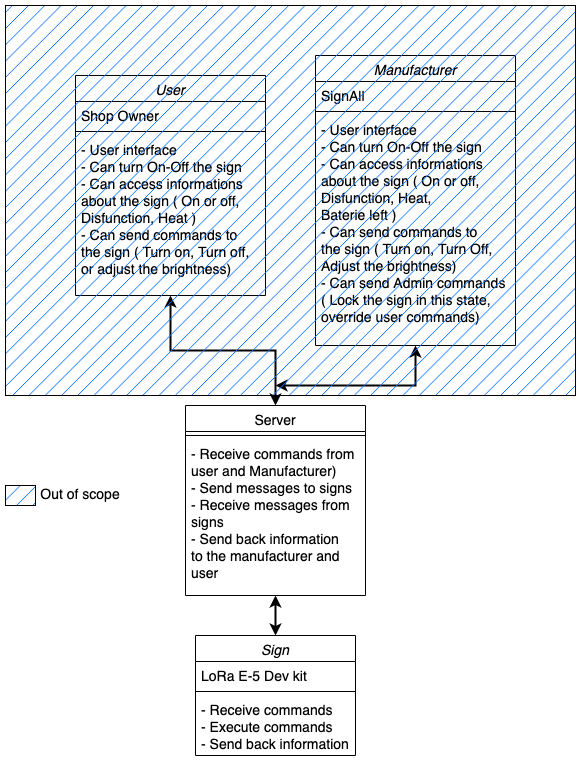

The diagram above was exported from draw.io. Its source (the exported page's mxGraphModel, read from the mxfile embedded in the PNG):
<mxGraphModel dx="629" dy="423" grid="1" gridSize="10" guides="1" tooltips="1" connect="1" arrows="1" fold="1" page="1" pageScale="1" pageWidth="827" pageHeight="1169" math="0" shadow="0">
  <root>
    <mxCell id="WIyWlLk6GJQsqaUBKTNV-0" />
    <mxCell id="WIyWlLk6GJQsqaUBKTNV-1" parent="WIyWlLk6GJQsqaUBKTNV-0" />
    <mxCell id="zkfFHV4jXpPFQw0GAbJ--0" value="User" style="swimlane;fontStyle=2;align=center;verticalAlign=top;childLayout=stackLayout;horizontal=1;startSize=26;horizontalStack=0;resizeParent=1;resizeLast=0;collapsible=1;marginBottom=0;rounded=0;shadow=0;strokeWidth=1;fillStyle=hatch;fontSize=14;" parent="WIyWlLk6GJQsqaUBKTNV-1" vertex="1">
      <mxGeometry x="230" y="110" width="190" height="220" as="geometry">
        <mxRectangle x="230" y="140" width="160" height="26" as="alternateBounds" />
      </mxGeometry>
    </mxCell>
    <mxCell id="zkfFHV4jXpPFQw0GAbJ--2" value="Shop Owner" style="text;align=left;verticalAlign=top;spacingLeft=4;spacingRight=4;overflow=hidden;rotatable=0;points=[[0,0.5],[1,0.5]];portConstraint=eastwest;rounded=0;shadow=0;html=0;fontSize=14;" parent="zkfFHV4jXpPFQw0GAbJ--0" vertex="1">
      <mxGeometry y="26" width="190" height="26" as="geometry" />
    </mxCell>
    <mxCell id="zkfFHV4jXpPFQw0GAbJ--4" value="" style="line;html=1;strokeWidth=1;align=left;verticalAlign=middle;spacingTop=-1;spacingLeft=3;spacingRight=3;rotatable=0;labelPosition=right;points=[];portConstraint=eastwest;" parent="zkfFHV4jXpPFQw0GAbJ--0" vertex="1">
      <mxGeometry y="52" width="190" height="8" as="geometry" />
    </mxCell>
    <mxCell id="zkfFHV4jXpPFQw0GAbJ--5" value="- User interface&#10;- Can turn On-Off the sign&#10;- Can access informations &#10;about the sign ( On or off, &#10;Disfunction, Heat )&#10;- Can send commands to &#10;the sign ( Turn on, Turn off, &#10;or adjust the brightness)&#10;&#10;" style="text;align=left;verticalAlign=top;spacingLeft=4;spacingRight=4;overflow=hidden;rotatable=0;points=[[0,0.5],[1,0.5]];portConstraint=eastwest;fontSize=14;" parent="zkfFHV4jXpPFQw0GAbJ--0" vertex="1">
      <mxGeometry y="60" width="190" height="160" as="geometry" />
    </mxCell>
    <mxCell id="zkfFHV4jXpPFQw0GAbJ--17" value="Server" style="swimlane;fontStyle=0;align=center;verticalAlign=top;childLayout=stackLayout;horizontal=1;startSize=26;horizontalStack=0;resizeParent=1;resizeLast=0;collapsible=1;marginBottom=0;rounded=0;shadow=0;strokeWidth=1;fontSize=14;" parent="WIyWlLk6GJQsqaUBKTNV-1" vertex="1">
      <mxGeometry x="340" y="440" width="180" height="190" as="geometry">
        <mxRectangle x="550" y="140" width="160" height="26" as="alternateBounds" />
      </mxGeometry>
    </mxCell>
    <mxCell id="zkfFHV4jXpPFQw0GAbJ--23" value="" style="line;html=1;strokeWidth=1;align=left;verticalAlign=middle;spacingTop=-1;spacingLeft=3;spacingRight=3;rotatable=0;labelPosition=right;points=[];portConstraint=eastwest;" parent="zkfFHV4jXpPFQw0GAbJ--17" vertex="1">
      <mxGeometry y="26" width="180" height="8" as="geometry" />
    </mxCell>
    <mxCell id="zkfFHV4jXpPFQw0GAbJ--25" value="- Receive commands from &#10;user and Manufacturer) &#10;- Send messages to signs&#10;- Receive messages from&#10;signs&#10;- Send back information &#10;to the manufacturer and &#10;user&#10;" style="text;align=left;verticalAlign=top;spacingLeft=4;spacingRight=4;overflow=hidden;rotatable=0;points=[[0,0.5],[1,0.5]];portConstraint=eastwest;fontSize=14;" parent="zkfFHV4jXpPFQw0GAbJ--17" vertex="1">
      <mxGeometry y="34" width="180" height="156" as="geometry" />
    </mxCell>
    <mxCell id="zkfFHV4jXpPFQw0GAbJ--26" value="" style="endArrow=classic;shadow=0;strokeWidth=2;rounded=0;endFill=1;edgeStyle=elbowEdgeStyle;elbow=vertical;startArrow=classic;startFill=1;" parent="WIyWlLk6GJQsqaUBKTNV-1" source="zkfFHV4jXpPFQw0GAbJ--0" target="zkfFHV4jXpPFQw0GAbJ--17" edge="1">
      <mxGeometry x="0.5" y="41" relative="1" as="geometry">
        <mxPoint x="380" y="192" as="sourcePoint" />
        <mxPoint x="540" y="192" as="targetPoint" />
        <mxPoint x="-40" y="32" as="offset" />
      </mxGeometry>
    </mxCell>
    <mxCell id="JhLkIGL_kL77PNalCZWD-5" style="edgeStyle=orthogonalEdgeStyle;rounded=0;orthogonalLoop=1;jettySize=auto;html=1;endArrow=classic;endFill=1;startArrow=classic;startFill=1;strokeWidth=2;" edge="1" parent="WIyWlLk6GJQsqaUBKTNV-1" source="JhLkIGL_kL77PNalCZWD-4">
      <mxGeometry relative="1" as="geometry">
        <mxPoint x="430" y="420" as="targetPoint" />
        <Array as="points">
          <mxPoint x="570" y="420" />
        </Array>
      </mxGeometry>
    </mxCell>
    <mxCell id="JhLkIGL_kL77PNalCZWD-1" value="Manufacturer" style="swimlane;fontStyle=2;align=center;verticalAlign=top;childLayout=stackLayout;horizontal=1;startSize=26;horizontalStack=0;resizeParent=1;resizeLast=0;collapsible=1;marginBottom=0;rounded=0;shadow=0;strokeWidth=1;fontSize=14;" vertex="1" parent="WIyWlLk6GJQsqaUBKTNV-1">
      <mxGeometry x="470" y="90" width="200" height="290" as="geometry">
        <mxRectangle x="230" y="140" width="160" height="26" as="alternateBounds" />
      </mxGeometry>
    </mxCell>
    <mxCell id="JhLkIGL_kL77PNalCZWD-2" value="SignAll" style="text;align=left;verticalAlign=top;spacingLeft=4;spacingRight=4;overflow=hidden;rotatable=0;points=[[0,0.5],[1,0.5]];portConstraint=eastwest;rounded=0;shadow=0;html=0;fontSize=14;" vertex="1" parent="JhLkIGL_kL77PNalCZWD-1">
      <mxGeometry y="26" width="200" height="26" as="geometry" />
    </mxCell>
    <mxCell id="JhLkIGL_kL77PNalCZWD-3" value="" style="line;html=1;strokeWidth=1;align=left;verticalAlign=middle;spacingTop=-1;spacingLeft=3;spacingRight=3;rotatable=0;labelPosition=right;points=[];portConstraint=eastwest;" vertex="1" parent="JhLkIGL_kL77PNalCZWD-1">
      <mxGeometry y="52" width="200" height="8" as="geometry" />
    </mxCell>
    <mxCell id="JhLkIGL_kL77PNalCZWD-4" value="- User interface&#10;- Can turn On-Off the sign&#10;- Can access informations &#10;about the sign ( On or off, &#10;Disfunction, Heat, &#10;Baterie left )&#10;- Can send commands to&#10;the sign ( Turn on, Turn Off, &#10;Adjust the brightness)&#10;- Can send Admin commands&#10;( Lock the sign in this state,&#10;override user commands)&#10;&#10;&#10;" style="text;align=left;verticalAlign=top;spacingLeft=4;spacingRight=4;overflow=hidden;rotatable=0;points=[[0,0.5],[1,0.5]];portConstraint=eastwest;fontSize=14;" vertex="1" parent="JhLkIGL_kL77PNalCZWD-1">
      <mxGeometry y="60" width="200" height="230" as="geometry" />
    </mxCell>
    <mxCell id="JhLkIGL_kL77PNalCZWD-12" style="edgeStyle=orthogonalEdgeStyle;rounded=0;orthogonalLoop=1;jettySize=auto;html=1;exitX=0.5;exitY=0;exitDx=0;exitDy=0;entryX=0.5;entryY=1;entryDx=0;entryDy=0;entryPerimeter=0;startArrow=classic;startFill=1;strokeWidth=2;" edge="1" parent="WIyWlLk6GJQsqaUBKTNV-1" source="JhLkIGL_kL77PNalCZWD-8" target="zkfFHV4jXpPFQw0GAbJ--25">
      <mxGeometry relative="1" as="geometry">
        <mxPoint x="300" y="660" as="targetPoint" />
      </mxGeometry>
    </mxCell>
    <mxCell id="JhLkIGL_kL77PNalCZWD-8" value="Sign" style="swimlane;fontStyle=2;align=center;verticalAlign=top;childLayout=stackLayout;horizontal=1;startSize=26;horizontalStack=0;resizeParent=1;resizeLast=0;collapsible=1;marginBottom=0;rounded=0;shadow=0;strokeWidth=1;fontSize=14;" vertex="1" parent="WIyWlLk6GJQsqaUBKTNV-1">
      <mxGeometry x="350" y="670" width="160" height="120" as="geometry">
        <mxRectangle x="230" y="140" width="160" height="26" as="alternateBounds" />
      </mxGeometry>
    </mxCell>
    <mxCell id="JhLkIGL_kL77PNalCZWD-9" value="LoRa E-5 Dev kit" style="text;align=left;verticalAlign=top;spacingLeft=4;spacingRight=4;overflow=hidden;rotatable=0;points=[[0,0.5],[1,0.5]];portConstraint=eastwest;rounded=0;shadow=0;html=0;fontSize=14;" vertex="1" parent="JhLkIGL_kL77PNalCZWD-8">
      <mxGeometry y="26" width="160" height="26" as="geometry" />
    </mxCell>
    <mxCell id="JhLkIGL_kL77PNalCZWD-10" value="" style="line;html=1;strokeWidth=1;align=left;verticalAlign=middle;spacingTop=-1;spacingLeft=3;spacingRight=3;rotatable=0;labelPosition=right;points=[];portConstraint=eastwest;" vertex="1" parent="JhLkIGL_kL77PNalCZWD-8">
      <mxGeometry y="52" width="160" height="8" as="geometry" />
    </mxCell>
    <mxCell id="JhLkIGL_kL77PNalCZWD-11" value="- Receive commands&#10;- Execute commands&#10;- Send back information&#10;" style="text;align=left;verticalAlign=top;spacingLeft=4;spacingRight=4;overflow=hidden;rotatable=0;points=[[0,0.5],[1,0.5]];portConstraint=eastwest;fontSize=14;" vertex="1" parent="JhLkIGL_kL77PNalCZWD-8">
      <mxGeometry y="60" width="160" height="60" as="geometry" />
    </mxCell>
    <mxCell id="JhLkIGL_kL77PNalCZWD-15" value="" style="rounded=0;whiteSpace=wrap;html=1;fillStyle=hatch;fillColor=#0F77FF;" vertex="1" parent="WIyWlLk6GJQsqaUBKTNV-1">
      <mxGeometry x="160" y="40" width="570" height="390" as="geometry" />
    </mxCell>
    <mxCell id="JhLkIGL_kL77PNalCZWD-18" value="" style="rounded=0;whiteSpace=wrap;html=1;fillStyle=hatch;fontSize=14;fillColor=#0F77FF;" vertex="1" parent="WIyWlLk6GJQsqaUBKTNV-1">
      <mxGeometry x="160" y="520" width="30" height="20" as="geometry" />
    </mxCell>
    <mxCell id="JhLkIGL_kL77PNalCZWD-19" value="Out of scope" style="rounded=0;whiteSpace=wrap;html=1;fillStyle=hatch;fontSize=14;fillColor=none;strokeColor=none;" vertex="1" parent="WIyWlLk6GJQsqaUBKTNV-1">
      <mxGeometry x="190" y="520" width="90" height="20" as="geometry" />
    </mxCell>
  </root>
</mxGraphModel>